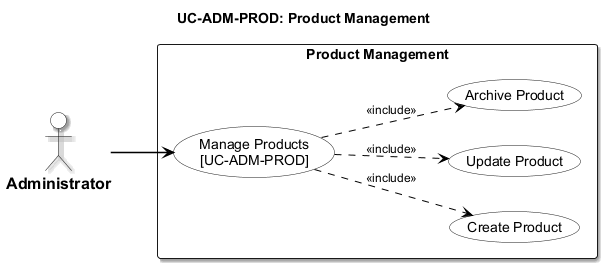

The diagram above was rendered by PlantUML. Its source (embedded in the PNG):
@startuml usecase-product-management
left to right direction

<style>
  root {
    fontName "Arial"
    fontSize 14
    shadowing false
  }
  actor {
    backgroundColor #FFFFFF
    borderColor #000000
    borderThickness 1.5
    fontColor #000000
    fontStyle bold
    fontSize 16
  }
  usecase {
    backgroundColor #FFFFFF
    borderColor #000000
    borderThickness 1.5
    fontColor #000000
  }
  rectangle {
    backgroundColor #FFFFFF
    borderColor #000000
    borderThickness 1.5
    fontStyle bold
  }
  arrow {
    lineColor #000000
    lineThickness 1.5
    fontSize 12
  }
</style>
title UC-ADM-PROD: Product Management

actor "Administrator" as Admin

rectangle "Product Management" {
  usecase "Manage Products\n[UC-ADM-PROD]" as UC_MAIN
  usecase "Create Product" as UC_SUB_1
  usecase "Update Product" as UC_SUB_2
  usecase "Archive Product" as UC_SUB_3

  UC_MAIN ..> UC_SUB_1 : <<include>>
  UC_MAIN ..> UC_SUB_2 : <<include>>
  UC_MAIN ..> UC_SUB_3 : <<include>>
}

Admin --> UC_MAIN

@enduml